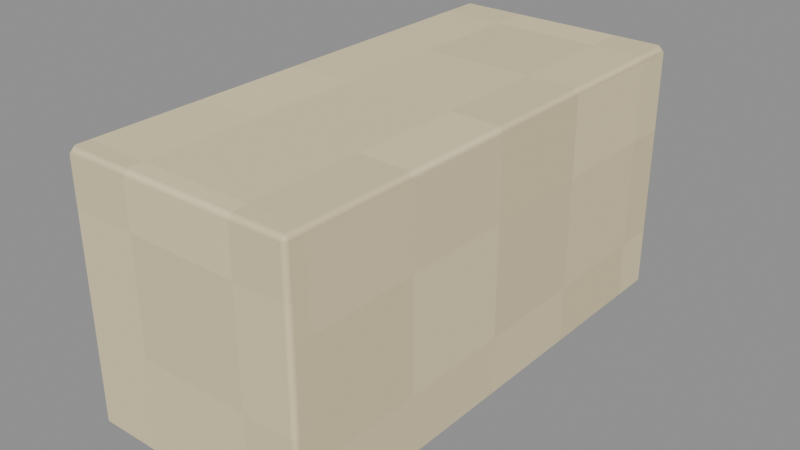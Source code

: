 # Source: Paper-wrap.blend  (saved by Blender 4.3.34; exported with 4.5.12 LTS)
import bpy
from mathutils import Matrix  # noqa: F401  (used for matrix-valued properties, if any)

bpy.ops.wm.read_factory_settings(use_empty=True)
scene = bpy.context.scene
scene.name = 'Isolated part'

# ---- collections
col_part_paper_wrap = bpy.data.collections.new('Part.Paper-wrap'); scene.collection.children.link(col_part_paper_wrap)

# ---- images (referenced by path relative to the original .blend; pixels are not part of the script)
import os
ASSET_DIR = os.environ.get("B2B_ASSET_DIR", "")  # directory of the original .blend (textures are referenced by path, not embedded)
HERE = os.path.dirname(os.path.abspath(__file__))  # packed textures are extracted next to this script under _unpacked/

def load_image(name, relpath, width, height, colorspace="sRGB"):
    """Load a texture the original file referenced (path relative to the .blend, or extracted next to this script)."""
    p = next((c for c in (os.path.join(HERE, relpath), os.path.join(ASSET_DIR, relpath)) if relpath and os.path.exists(c)), "")
    if p:
        img = bpy.data.images.load(p, check_existing=True)
        img.name = name
    else:  # same state as the original file: an image datablock whose file is absent (Cycles renders it pink)
        img = bpy.data.images.new(name, width, height)
        img.source = "FILE"
        img.filepath = "//" + (relpath or name)
    img.colorspace_settings.name = colorspace
    return img
img_minecraft___ivory_paper = load_image('Minecraft • Ivory paper', '_unpacked/Ivory_paper.cc0cce00.png', 32, 32, 'sRGB')

# ---- materials (node trees are filled in below, after node groups)
mat_minecraft___ivory_paper = bpy.data.materials.new('Minecraft / Ivory paper')
mat_minecraft___ivory_paper.diffuse_color = (0.8863, 0.8275, 0.6667, 1.0)

# ---- material node trees
mat_minecraft___ivory_paper.use_nodes = True; mat_minecraft___ivory_paper.node_tree.nodes.clear()
_N = mat_minecraft___ivory_paper.node_tree.nodes; _L = mat_minecraft___ivory_paper.node_tree.links
n0 = _N.new('ShaderNodeBsdfPrincipled'); n0.name = 'Principled BSDF'; n0.location = (10, 300)
n0.inputs[2].default_value = 0.85
n1 = _N.new('ShaderNodeOutputMaterial'); n1.name = 'Material Output'; n1.location = (300, 300)
n2 = _N.new('ShaderNodeTexImage'); n2.name = 'Image Texture'; n2.location = (-580, 280)
n2.image = img_minecraft___ivory_paper
n2.interpolation = 'Closest'
_L.new(n0.outputs[0], n1.inputs[0])
_L.new(n2.outputs[0], n0.inputs[0])
n1.is_active_output = True

# ---- meshes
me_tubsoap_paper_wrap_001 = bpy.data.meshes.new('TubSoap.Paper-wrap.001')
me_tubsoap_paper_wrap_001.from_pydata([(-0.041, -0.0895, 0.0), (0.041, -0.0895, 0.0), (0.041, 0.0895, 0.0), (-0.041, 0.0895, 0.0), (-0.041, -0.0895, 0.091), (0.041, -0.0895, 0.091), (0.041, 0.0895, 0.091), (-0.041, 0.0895, 0.091)], [], [(0, 3, 2, 1), (4, 5, 6, 7), (0, 1, 5, 4), (1, 2, 6, 5), (2, 3, 7, 6), (3, 0, 4, 7)])
_uv = me_tubsoap_paper_wrap_001.uv_layers.new(name='UV0.Surface')
_uv.uv.foreach_set('vector', [0.5884, 0.949, 0.7316, 0.949, 0.7316, 1.015, 0.5884, 1.015, 0.5884, 0.949, 0.5884, 1.015, 0.7316, 1.015, 0.7316, 0.949, 0.6604, 0.949, 0.6604, 1.015, 0.7332, 1.015, 0.7332, 0.949, 0.5884, 0.9822, 0.7316, 0.9822, 0.7316, 1.055, 0.5884, 1.055, 0.6604, 1.015, 0.6604, 0.949, 0.7332, 0.949, 0.7332, 1.015, 0.7316, 0.9822, 0.5884, 0.9822, 0.5884, 1.055, 0.7316, 1.055])
_uv.active_render = True
_uv = me_tubsoap_paper_wrap_001.uv_layers.new(name='UV1.Paint')
_uv.uv.foreach_set('vector', [0.5078, 0.6066, 0.5078, 0.9857, 0.3544, 0.9857, 0.3544, 0.6066, 0.5148, 0.6066, 0.6682, 0.6066, 0.6682, 0.9857, 0.5148, 0.9857, 0.8286, 0.7994, 0.6752, 0.7994, 0.6752, 0.6066, 0.8286, 0.6066, 0.1702, 0.6066, 0.1702, 0.9857, 0.0, 0.9857, 2.532e-08, 0.6066, 0.8286, 1.0, 0.6752, 1.0, 0.6752, 0.8073, 0.8286, 0.8073, 0.3474, 0.6066, 0.3474, 0.9857, 0.1772, 0.9857, 0.1772, 0.6066])
me_tubsoap_paper_wrap_001.materials.append(mat_minecraft___ivory_paper)
me_tubsoap_paper_wrap_001.update()

# ---- objects
ob_paper_wrap = bpy.data.objects.new('Paper-wrap', me_tubsoap_paper_wrap_001)

# ---- transforms, parenting, visibility, modifiers, constraints
ob_paper_wrap.location = (0.0, 0.0, 0.0)
_m = ob_paper_wrap.modifiers.new('Hand-finished edges', 'BEVEL')
_m.width = 0.002
_m.width_pct = 0.002
_m.harden_normals = True

# ---- collection membership
col_part_paper_wrap.objects.link(ob_paper_wrap)

# ---- scene / render settings (as saved in the file)
scene.frame_start = 1; scene.frame_end = 250; scene.frame_set(1)
scene.render.engine = 'BLENDER_EEVEE_NEXT'
scene.render.image_settings.exr_codec = 'NONE'
scene.render.simplify_subdivision_render = 0
scene.render.simplify_child_particles_render = 0.0
scene.eevee.use_volume_custom_range = False
scene.eevee.use_fast_gi = False
scene.eevee.use_shadows = False
scene.view_settings.white_balance_temperature = 0.0
scene.view_settings.white_balance_tint = 0.0
scene.view_settings.white_balance_whitepoint = (2.97, 0.5193, -0.0414)
bpy.context.view_layer.update()

# ---- added for rendering (the .blend has no active camera and no usable light): camera, sun + grey world if the file has none
cam_auto = bpy.data.cameras.new('AutoCamera')
cam_auto.lens = 50.0
cam_auto.sensor_width = 36.0
cam_auto.clip_end = 1000.0
ob_auto_camera = bpy.data.objects.new('AutoCamera', cam_auto)
scene.collection.objects.link(ob_auto_camera)
ob_auto_camera.location = (0.200682, -0.240818, 0.206046)
ob_auto_camera.rotation_euler = (1.09748, -7.21219e-08, 0.694738)
scene.camera = ob_auto_camera
light_auto_sun = bpy.data.lights.new('AutoSun', 'SUN')
light_auto_sun.energy = 3.0
light_auto_sun.angle = 0.0523599
ob_auto_sun = bpy.data.objects.new('AutoSun', light_auto_sun)
scene.collection.objects.link(ob_auto_sun)
ob_auto_sun.rotation_euler = (0.872665, 0.174533, 0.523599)
if scene.world is None:
    world_auto = bpy.data.worlds.new('AutoWorld')
    world_auto.color = (0.3, 0.3, 0.3)
    scene.world = world_auto
bpy.context.view_layer.update()
